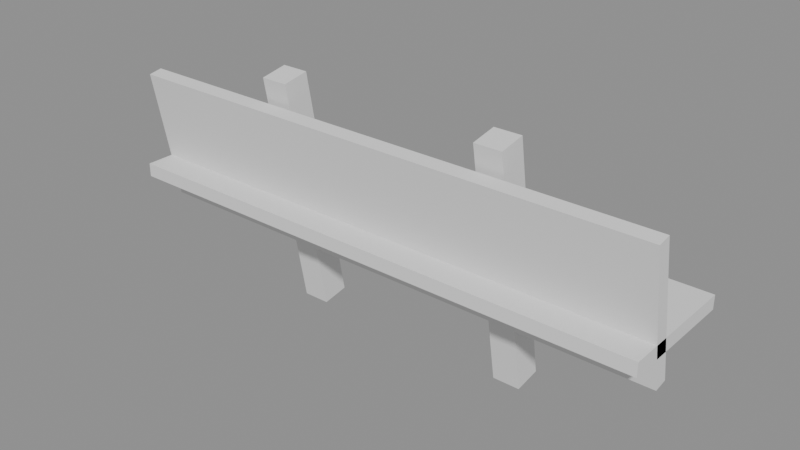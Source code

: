# Source: p0173.blend  (saved by Blender 4.5.90; exported with 4.5.12 LTS)
import bpy
from mathutils import Matrix  # noqa: F401  (used for matrix-valued properties, if any)

bpy.ops.wm.read_factory_settings(use_empty=True)
scene = bpy.context.scene
scene.name = 'Scene'

# ---- collections
col_asset_p0173 = bpy.data.collections.new('Asset_p0173'); scene.collection.children.link(col_asset_p0173)

# ---- meshes
me_cube = bpy.data.meshes.new('Cube')
me_cube.from_pydata([(-2.0, -0.45, -0.05), (-2.0, -0.45, 0.05), (-2.0, 0.45, -0.05), (-2.0, 0.45, 0.05), (2.0, -0.45, -0.05), (2.0, -0.45, 0.05), (2.0, 0.45, -0.05), (2.0, 0.45, 0.05)], [], [(0, 1, 3, 2), (2, 3, 7, 6), (6, 7, 5, 4), (4, 5, 1, 0), (2, 6, 4, 0), (7, 3, 1, 5)])
_uv = me_cube.uv_layers.new(name='UVMap')
_uv.uv.foreach_set('vector', [0.375, 0.0, 0.625, 0.0, 0.625, 0.25, 0.375, 0.25, 0.375, 0.25, 0.625, 0.25, 0.625, 0.5, 0.375, 0.5, 0.375, 0.5, 0.625, 0.5, 0.625, 0.75, 0.375, 0.75, 0.375, 0.75, 0.625, 0.75, 0.625, 1.0, 0.375, 1.0, 0.125, 0.5, 0.375, 0.5, 0.375, 0.75, 0.125, 0.75, 0.625, 0.5, 0.875, 0.5, 0.875, 0.75, 0.625, 0.75])
me_cube.update()
me_cube_001 = bpy.data.meshes.new('Cube.001')
me_cube_001.from_pydata([(-2.0, -0.05, -0.5), (-2.0, -0.05, 0.5), (-2.0, 0.05, -0.5), (-2.0, 0.05, 0.5), (2.0, -0.05, -0.5), (2.0, -0.05, 0.5), (2.0, 0.05, -0.5), (2.0, 0.05, 0.5)], [], [(0, 1, 3, 2), (2, 3, 7, 6), (6, 7, 5, 4), (4, 5, 1, 0), (2, 6, 4, 0), (7, 3, 1, 5)])
_uv = me_cube_001.uv_layers.new(name='UVMap')
_uv.uv.foreach_set('vector', [0.375, 0.0, 0.625, 0.0, 0.625, 0.25, 0.375, 0.25, 0.375, 0.25, 0.625, 0.25, 0.625, 0.5, 0.375, 0.5, 0.375, 0.5, 0.625, 0.5, 0.625, 0.75, 0.375, 0.75, 0.375, 0.75, 0.625, 0.75, 0.625, 1.0, 0.375, 1.0, 0.125, 0.5, 0.375, 0.5, 0.375, 0.75, 0.125, 0.75, 0.625, 0.5, 0.875, 0.5, 0.875, 0.75, 0.625, 0.75])
me_cube_001.update()
me_cube_003 = bpy.data.meshes.new('Cube.003')
me_cube_003.from_pydata([(-0.1, -0.1, -0.9), (-0.1, -0.1, 0.9), (-0.1, 0.1, -0.9), (-0.1, 0.1, 0.9), (0.1, -0.1, -0.9), (0.1, -0.1, 0.9), (0.1, 0.1, -0.9), (0.1, 0.1, 0.9)], [], [(0, 1, 3, 2), (2, 3, 7, 6), (6, 7, 5, 4), (4, 5, 1, 0), (2, 6, 4, 0), (7, 3, 1, 5)])
_uv = me_cube_003.uv_layers.new(name='UVMap')
_uv.uv.foreach_set('vector', [0.375, 0.0, 0.625, 0.0, 0.625, 0.25, 0.375, 0.25, 0.375, 0.25, 0.625, 0.25, 0.625, 0.5, 0.375, 0.5, 0.375, 0.5, 0.625, 0.5, 0.625, 0.75, 0.375, 0.75, 0.375, 0.75, 0.625, 0.75, 0.625, 1.0, 0.375, 1.0, 0.125, 0.5, 0.375, 0.5, 0.375, 0.75, 0.125, 0.75, 0.625, 0.5, 0.875, 0.5, 0.875, 0.75, 0.625, 0.75])
me_cube_003.update()
me_cube_002 = bpy.data.meshes.new('Cube.002')
me_cube_002.from_pydata([(-0.1, -0.1, -0.9), (-0.1, -0.1, 0.9), (-0.1, 0.1, -0.9), (-0.1, 0.1, 0.9), (0.1, -0.1, -0.9), (0.1, -0.1, 0.9), (0.1, 0.1, -0.9), (0.1, 0.1, 0.9)], [], [(0, 1, 3, 2), (2, 3, 7, 6), (6, 7, 5, 4), (4, 5, 1, 0), (2, 6, 4, 0), (7, 3, 1, 5)])
_uv = me_cube_002.uv_layers.new(name='UVMap')
_uv.uv.foreach_set('vector', [0.375, 0.0, 0.625, 0.0, 0.625, 0.25, 0.375, 0.25, 0.375, 0.25, 0.625, 0.25, 0.625, 0.5, 0.375, 0.5, 0.375, 0.5, 0.625, 0.5, 0.625, 0.75, 0.375, 0.75, 0.375, 0.75, 0.625, 0.75, 0.625, 1.0, 0.375, 1.0, 0.125, 0.5, 0.375, 0.5, 0.375, 0.75, 0.125, 0.75, 0.625, 0.5, 0.875, 0.5, 0.875, 0.75, 0.625, 0.75])
me_cube_002.update()

# ---- objects
ob_asientobanco = bpy.data.objects.new('AsientoBanco', me_cube)
ob_respaldobanco = bpy.data.objects.new('RespaldoBanco', me_cube_001)
ob_soportederecho = bpy.data.objects.new('SoporteDerecho', me_cube_003)
ob_soporteizquierdo = bpy.data.objects.new('SoporteIzquierdo', me_cube_002)

# ---- transforms, parenting, visibility, modifiers, constraints
ob_asientobanco.location = (0.0, 0.225, 0.375)
ob_respaldobanco.location = (0.0, 0.0, 0.6)
ob_respaldobanco.rotation_euler = (0.1745, 0.0, 0.0)
ob_soportederecho.location = (0.85, 0.225, 0.4)
ob_soportederecho.rotation_euler = (0.1745, 0.0, 0.0)
ob_soporteizquierdo.location = (-0.85, 0.225, 0.4)
ob_soporteizquierdo.rotation_euler = (0.1745, 0.0, 0.0)

# ---- collection membership
col_asset_p0173.objects.link(ob_asientobanco)
col_asset_p0173.objects.link(ob_respaldobanco)
col_asset_p0173.objects.link(ob_soportederecho)
col_asset_p0173.objects.link(ob_soporteizquierdo)

# ---- scene / render settings (as saved in the file)
scene.frame_start = 1; scene.frame_end = 250; scene.frame_set(1)
scene.render.engine = 'BLENDER_EEVEE_NEXT'
bpy.context.view_layer.update()

# ---- added for rendering (the .blend has no active camera and no usable light): camera, sun + grey world if the file has none
cam_auto = bpy.data.cameras.new('AutoCamera')
cam_auto.lens = 50.0
cam_auto.sensor_width = 36.0
cam_auto.clip_end = 1000.0
ob_auto_camera = bpy.data.objects.new('AutoCamera', cam_auto)
scene.collection.objects.link(ob_auto_camera)
ob_auto_camera.location = (4.14565, -4.74978, 3.71652)
ob_auto_camera.rotation_euler = (1.09748, -7.21219e-08, 0.694738)
scene.camera = ob_auto_camera
light_auto_sun = bpy.data.lights.new('AutoSun', 'SUN')
light_auto_sun.energy = 3.0
light_auto_sun.angle = 0.0523599
ob_auto_sun = bpy.data.objects.new('AutoSun', light_auto_sun)
scene.collection.objects.link(ob_auto_sun)
ob_auto_sun.rotation_euler = (0.872665, 0.174533, 0.523599)
if scene.world is None:
    world_auto = bpy.data.worlds.new('AutoWorld')
    world_auto.color = (0.3, 0.3, 0.3)
    scene.world = world_auto
bpy.context.view_layer.update()
